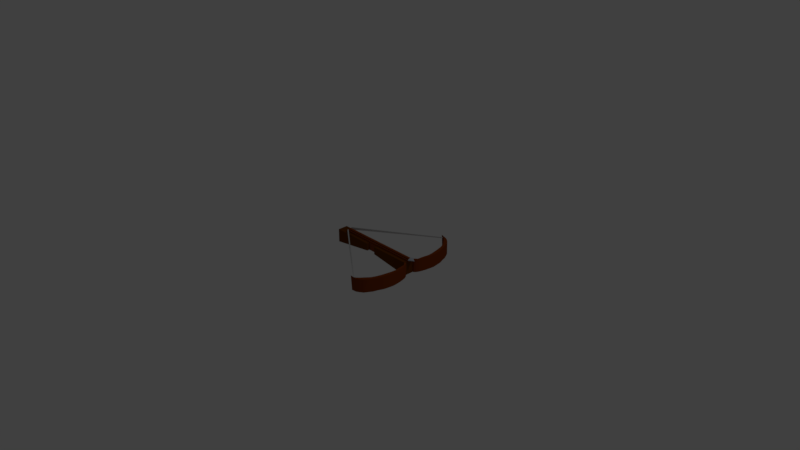 # Source: CrossBow_Loaded.blend  (saved by Blender 2.78.0; exported with 4.5.12 LTS)
import bpy
from mathutils import Matrix  # noqa: F401  (used for matrix-valued properties, if any)

bpy.ops.wm.read_factory_settings(use_empty=True)
scene = bpy.context.scene
scene.name = 'Scene'

# ---- collections
col_collection_1 = bpy.data.collections.new('Collection 1'); scene.collection.children.link(col_collection_1)

# ---- materials (node trees are filled in below, after node groups)
mat_material_001 = bpy.data.materials.new('Material.001')
mat_material_001.alpha_threshold = 0.0
mat_material_001.use_transparent_shadow = False
mat_material_001.diffuse_color = (0.3675, 0.3951, 0.448, 1.0)
mat_material_001.specular_color = (0.6876, 1.0, 0.0)
mat_material_001.roughness = 0.5
mat_material_008 = bpy.data.materials.new('Material.008')
mat_material_008.alpha_threshold = 0.0
mat_material_008.use_transparent_shadow = False
mat_material_008.diffuse_color = (0.233, 0.04755, 0.004644, 1.0)
mat_material_008.specular_color = (0.5125, 1.0, 0.915)
mat_material_008.roughness = 0.5
mat_material_009 = bpy.data.materials.new('Material.009')
mat_material_009.alpha_threshold = 0.0
mat_material_009.use_transparent_shadow = False
mat_material_009.diffuse_color = (0.2079, 0.04001, 0.003084, 1.0)
mat_material_009.roughness = 0.5
mat_material = bpy.data.materials.new('Material')
mat_material.alpha_threshold = 0.0
mat_material.use_transparent_shadow = False
mat_material.diffuse_color = (0.1376, 0.0378, 0.0005988, 1.0)
mat_material.roughness = 0.5
mat_material.line_color = (0.0, 0.0, 0.0, 1.0)
mat_material_004 = bpy.data.materials.new('Material.004')
mat_material_004.alpha_threshold = 0.0
mat_material_004.use_transparent_shadow = False
mat_material_004.diffuse_color = (0.477, 0.477, 0.477, 1.0)
mat_material_004.roughness = 0.5
mat_material_004.line_color = (0.0, 0.0, 0.0, 1.0)

# ---- material node trees

# ---- world
world_world = bpy.data.worlds.new('World'); scene.world = world_world
world_world.color = (0.05088, 0.05088, 0.05088)
world_world.use_sun_shadow = False
world_world.sun_shadow_jitter_overblur = 0.0
world_world.cycles.sampling_method = 'MANUAL'

# ---- cameras
cam_camera = bpy.data.cameras.new('Camera')
cam_camera.clip_end = 100.0
cam_camera.lens = 35.0
cam_camera.sensor_width = 32.0
cam_camera.sensor_height = 18.0
cam_camera.ortho_scale = 7.314
cam_camera.dof.focus_distance = 0.0
cam_camera.dof.aperture_fstop = 128.0

# ---- lights
light_lamp = bpy.data.lights.new('Lamp', 'POINT')
light_lamp.transmission_factor = 0.0
light_lamp.cutoff_distance = 30.0
light_lamp.energy = 100.0
light_lamp.shadow_buffer_clip_start = 1.001
light_lamp.shadow_soft_size = 0.1
light_lamp.shadow_maximum_resolution = 0.006
light_lamp.use_absolute_resolution = True

# ---- meshes
me_cone = bpy.data.meshes.new('Cone')
me_cone.from_pydata([(0.0, 1.0, -1.0), (0.1951, 0.9808, -1.0), (0.3827, 0.9239, -1.0), (0.5556, 0.8315, -1.0), (0.7071, 0.7071, -1.0), (0.8315, 0.5556, -1.0), (0.9239, 0.3827, -1.0), (0.9808, 0.1951, -1.0), (1.0, 7.55e-08, -1.0), (0.0, 0.0, 1.0), (0.9808, -0.1951, -1.0), (0.9239, -0.3827, -1.0), (0.8315, -0.5556, -1.0), (0.7071, -0.7071, -1.0), (0.5556, -0.8315, -1.0), (0.3827, -0.9239, -1.0), (0.1951, -0.9808, -1.0), (-3.258e-07, -1.0, -1.0), (-0.1951, -0.9808, -1.0), (-0.3827, -0.9239, -1.0), (-0.5556, -0.8315, -1.0), (-0.7071, -0.7071, -1.0), (-0.8315, -0.5556, -1.0), (-0.9239, -0.3827, -1.0), (-0.9808, -0.1951, -1.0), (-1.0, 9.656e-07, -1.0), (-0.9808, 0.1951, -1.0), (-0.9239, 0.3827, -1.0), (-0.8315, 0.5556, -1.0), (-0.7071, 0.7071, -1.0), (-0.5556, 0.8315, -1.0), (-0.3827, 0.9239, -1.0), (-0.1951, 0.9808, -1.0)], [], [(0, 9, 1), (1, 9, 2), (2, 9, 3), (3, 9, 4), (4, 9, 5), (5, 9, 6), (6, 9, 7), (7, 9, 8), (8, 9, 10), (10, 9, 11), (11, 9, 12), (12, 9, 13), (13, 9, 14), (14, 9, 15), (15, 9, 16), (16, 9, 17), (17, 9, 18), (18, 9, 19), (19, 9, 20), (20, 9, 21), (21, 9, 22), (22, 9, 23), (23, 9, 24), (24, 9, 25), (25, 9, 26), (26, 9, 27), (27, 9, 28), (28, 9, 29), (29, 9, 30), (30, 9, 31), (31, 9, 32), (32, 9, 0), (0, 1, 2, 3, 4, 5, 6, 7, 8, 10, 11, 12, 13, 14, 15, 16, 17, 18, 19, 20, 21, 22, 23, 24, 25, 26, 27, 28, 29, 30, 31, 32)])
me_cone.materials.append(mat_material_001)
me_cone.use_remesh_preserve_volume = False
me_cone.use_remesh_preserve_attributes = False
me_cone.use_mirror_vertex_groups = False
me_cone.update()
me_cylinder_002 = bpy.data.meshes.new('Cylinder.002')
me_cylinder_002.from_pydata([(0.0, 1.0, -1.0), (0.0, 1.0, 1.0), (0.1951, 0.9808, -1.0), (0.1951, 0.9808, 1.0), (0.3827, 0.9239, -1.0), (0.3827, 0.9239, 1.0), (0.5556, 0.8315, -1.0), (0.5556, 0.8315, 1.0), (0.7071, 0.7071, -1.0), (0.7071, 0.7071, 1.0), (0.8315, 0.5556, -1.0), (0.8315, 0.5556, 1.0), (0.9239, 0.3827, -1.0), (0.9239, 0.3827, 1.0), (0.9808, 0.1951, -1.0), (0.9808, 0.1951, 1.0), (1.0, 7.55e-08, -1.0), (1.0, 7.55e-08, 1.0), (0.9808, -0.1951, -1.0), (0.9808, -0.1951, 1.0), (0.9239, -0.3827, -1.0), (0.9239, -0.3827, 1.0), (0.8315, -0.5556, -1.0), (0.8315, -0.5556, 1.0), (0.7071, -0.7071, -1.0), (0.7071, -0.7071, 1.0), (0.5556, -0.8315, -1.0), (0.5556, -0.8315, 1.0), (0.3827, -0.9239, -1.0), (0.3827, -0.9239, 1.0), (0.1951, -0.9808, -1.0), (0.1951, -0.9808, 1.0), (-3.258e-07, -1.0, -1.0), (-3.258e-07, -1.0, 1.0), (-0.1951, -0.9808, -1.0), (-0.1951, -0.9808, 1.0), (-0.3827, -0.9239, -1.0), (-0.3827, -0.9239, 1.0), (-0.5556, -0.8315, -1.0), (-0.5556, -0.8315, 1.0), (-0.7071, -0.7071, -1.0), (-0.7071, -0.7071, 1.0), (-0.8315, -0.5556, -1.0), (-0.8315, -0.5556, 1.0), (-0.9239, -0.3827, -1.0), (-0.9239, -0.3827, 1.0), (-0.9808, -0.1951, -1.0), (-0.9808, -0.1951, 1.0), (-1.0, 9.656e-07, -1.0), (-1.0, 9.656e-07, 1.0), (-0.9808, 0.1951, -1.0), (-0.9808, 0.1951, 1.0), (-0.9239, 0.3827, -1.0), (-0.9239, 0.3827, 1.0), (-0.8315, 0.5556, -1.0), (-0.8315, 0.5556, 1.0), (-0.7071, 0.7071, -1.0), (-0.7071, 0.7071, 1.0), (-0.5556, 0.8315, -1.0), (-0.5556, 0.8315, 1.0), (-0.3827, 0.9239, -1.0), (-0.3827, 0.9239, 1.0), (-0.1951, 0.9808, -1.0), (-0.1951, 0.9808, 1.0)], [], [(0, 1, 3, 2), (2, 3, 5, 4), (4, 5, 7, 6), (6, 7, 9, 8), (8, 9, 11, 10), (10, 11, 13, 12), (12, 13, 15, 14), (14, 15, 17, 16), (16, 17, 19, 18), (18, 19, 21, 20), (20, 21, 23, 22), (22, 23, 25, 24), (24, 25, 27, 26), (26, 27, 29, 28), (28, 29, 31, 30), (30, 31, 33, 32), (32, 33, 35, 34), (34, 35, 37, 36), (36, 37, 39, 38), (38, 39, 41, 40), (40, 41, 43, 42), (42, 43, 45, 44), (44, 45, 47, 46), (46, 47, 49, 48), (48, 49, 51, 50), (50, 51, 53, 52), (52, 53, 55, 54), (54, 55, 57, 56), (56, 57, 59, 58), (58, 59, 61, 60), (3, 1, 63, 61, 59, 57, 55, 53, 51, 49, 47, 45, 43, 41, 39, 37, 35, 33, 31, 29, 27, 25, 23, 21, 19, 17, 15, 13, 11, 9, 7, 5), (60, 61, 63, 62), (62, 63, 1, 0), (0, 2, 4, 6, 8, 10, 12, 14, 16, 18, 20, 22, 24, 26, 28, 30, 32, 34, 36, 38, 40, 42, 44, 46, 48, 50, 52, 54, 56, 58, 60, 62)])
me_cylinder_002.materials.append(mat_material_008)
me_cylinder_002.use_remesh_preserve_volume = False
me_cylinder_002.use_remesh_preserve_attributes = False
me_cylinder_002.use_mirror_vertex_groups = False
me_cylinder_002.update()
me_cube_007 = bpy.data.meshes.new('Cube.007')
me_cube_007.from_pydata([(-1.0, -1.0, -1.0), (-1.0, -1.0, 1.0), (-1.0, 1.0, -1.0), (-1.0, 1.0, 1.0), (1.0, -1.0, -1.0), (1.0, -1.0, 1.0), (1.0, 1.0, -1.0), (1.0, 1.0, 1.0)], [], [(0, 1, 3, 2), (2, 3, 7, 6), (6, 7, 5, 4), (4, 5, 1, 0), (2, 6, 4, 0), (7, 3, 1, 5)])
me_cube_007.materials.append(mat_material_008)
me_cube_007.use_remesh_preserve_volume = False
me_cube_007.use_remesh_preserve_attributes = False
me_cube_007.use_mirror_vertex_groups = False
me_cube_007.update()
me_cylinder = bpy.data.meshes.new('Cylinder')
me_cylinder.from_pydata([(2.078, 1.006, -1.172), (1.929, 1.0, 1.0), (1.752, 0.9808, -1.0), (1.479, 0.9808, 1.0), (1.399, 0.9239, -1.0), (1.145, 0.9239, 1.0), (1.032, 0.8315, -1.0), (0.7905, 0.8315, 1.0), (0.6694, 0.7071, -1.0), (0.4714, 0.7071, 1.0), (0.1909, 0.5556, -1.0), (0.1984, 0.5556, 1.0), (-0.09153, 0.3827, -1.0), (0.0841, 0.3827, 1.0), (-0.2949, 0.1951, -1.0), (-0.1954, 0.1951, 1.0), (-0.4484, 7.55e-08, -1.0), (-0.4155, 7.55e-08, 1.0), (-0.5907, -0.1951, -1.0), (-0.4164, -0.1951, 1.0), (-0.6424, -0.3827, -1.0), (-0.5081, -0.3827, 1.0), (-0.5302, -0.5556, -1.0), (-0.3683, -0.5556, 1.0), (-0.4479, -0.7071, -1.0), (-0.4564, -0.7071, 1.0), (-0.3663, -0.8315, -0.9613), (-0.2332, -0.8315, 1.0), (-0.09116, -0.9239, -1.0), (-0.008262, -0.9239, 1.083), (0.1951, -0.9996, -0.957), (0.1951, -0.9808, 1.0), (-3.258e-07, -1.0, -0.9482), (-3.258e-07, -1.0, 1.0), (-0.1951, -0.9808, -1.0), (-0.1951, -0.9808, 1.0), (-0.3827, -0.9239, -1.0), (-0.3827, -0.9239, 1.0), (-0.5556, -0.8315, -1.0), (-0.5556, -0.8315, 1.0), (-0.7071, -0.7071, -1.0), (-0.7071, -0.7071, 1.0), (-0.8315, -0.5556, -1.0), (-0.8315, -0.5556, 1.0), (-0.9239, -0.3827, -1.0), (-0.9239, -0.3827, 1.0), (-0.9808, -0.1951, -1.0), (-0.9808, -0.1951, 1.0), (-0.8847, 9.656e-07, -1.0), (-0.8771, 9.656e-07, 1.0), (-0.7613, 0.1951, -1.0), (-0.7481, 0.1951, 1.0), (-0.5202, 0.3827, -1.0), (-0.4542, 0.3827, 1.0), (-0.2497, 0.5556, -1.0), (-0.2616, 0.5556, 1.0), (-0.004998, 0.7071, -1.0), (0.0739, 0.7071, 1.0), (0.3706, 0.8315, -1.0), (0.3572, 0.8315, 1.0), (0.8086, 0.9239, -1.0), (0.8463, 0.9239, 1.0), (1.213, 0.9808, -1.0), (1.26, 0.9808, 1.0)], [], [(0, 1, 3, 2), (2, 3, 5, 4), (4, 5, 7, 6), (6, 7, 9, 8), (8, 9, 11, 10), (10, 11, 13, 12), (12, 13, 15, 14), (14, 15, 17, 16), (16, 17, 19, 18), (18, 19, 21, 20), (20, 21, 23, 22), (22, 23, 25, 24), (24, 25, 27, 26), (26, 27, 29, 28), (28, 29, 31, 30), (30, 31, 33, 32), (32, 33, 35, 34), (34, 35, 37, 36), (36, 37, 39, 38), (38, 39, 41, 40), (40, 41, 43, 42), (42, 43, 45, 44), (44, 45, 47, 46), (46, 47, 49, 48), (48, 49, 51, 50), (50, 51, 53, 52), (52, 53, 55, 54), (54, 55, 57, 56), (56, 57, 59, 58), (58, 59, 61, 60), (3, 1, 63, 61, 59, 57, 55, 53, 51, 49, 47, 45, 43, 41, 39, 37, 35, 33, 31, 29, 27, 25, 23, 21, 19, 17, 15, 13, 11, 9, 7, 5), (60, 61, 63, 62), (62, 63, 1, 0), (0, 2, 4, 6, 8, 10, 12, 14, 16, 18, 20, 22, 24, 26, 28, 30, 32, 34, 36, 38, 40, 42, 44, 46, 48, 50, 52, 54, 56, 58, 60, 62)])
me_cylinder.materials.append(mat_material_009)
me_cylinder.use_remesh_preserve_volume = False
me_cylinder.use_remesh_preserve_attributes = False
me_cylinder.use_mirror_vertex_groups = False
me_cylinder.update()
me_cube = bpy.data.meshes.new('Cube')
me_cube.from_pydata([(0.9855, 1.012, -0.5948), (1.0, -1.0, -0.5614), (-1.0, -1.0, 0.09484), (-1.0, 1.0, 0.1195), (1.0, 1.0, 1.0), (1.0, -1.0, 1.0), (-1.0, -1.0, 1.0), (-1.0, 1.0, 1.0)], [], [(0, 1, 2, 3), (4, 7, 6, 5), (0, 4, 5, 1), (1, 5, 6, 2), (2, 6, 7, 3), (4, 0, 3, 7)])
me_cube.materials.append(mat_material)
me_cube.use_remesh_preserve_volume = False
me_cube.use_remesh_preserve_attributes = False
me_cube.use_mirror_vertex_groups = False
me_cube.update()
me_cylinder_001 = bpy.data.meshes.new('Cylinder.001')
me_cylinder_001.from_pydata([(2.078, 1.006, -1.172), (1.929, 1.0, 1.0), (1.752, 0.9808, -1.0), (1.479, 0.9808, 1.0), (1.399, 0.9239, -1.0), (1.145, 0.9239, 1.0), (1.032, 0.8315, -1.0), (0.7905, 0.8315, 1.0), (0.6694, 0.7071, -1.0), (0.4714, 0.7071, 1.0), (0.1909, 0.5556, -1.0), (0.1984, 0.5556, 1.0), (-0.09153, 0.3827, -1.0), (0.0841, 0.3827, 1.0), (-0.2949, 0.1951, -1.0), (-0.1954, 0.1951, 1.0), (-0.4484, 7.55e-08, -1.0), (-0.4155, 7.55e-08, 1.0), (-0.5907, -0.1951, -1.0), (-0.4164, -0.1951, 1.0), (-0.6424, -0.3827, -1.0), (-0.5081, -0.3827, 1.0), (-0.5302, -0.5556, -1.0), (-0.3683, -0.5556, 1.0), (-0.4479, -0.7071, -1.0), (-0.4564, -0.7071, 1.0), (-0.3663, -0.8315, -0.9613), (-0.2332, -0.8315, 1.0), (-0.09116, -0.9239, -1.0), (-0.008262, -0.9239, 1.083), (0.1951, -0.9996, -0.957), (0.1951, -0.9808, 1.0), (-3.258e-07, -1.0, -0.9482), (-3.258e-07, -1.0, 1.0), (-0.1951, -0.9808, -1.0), (-0.1951, -0.9808, 1.0), (-0.3827, -0.9239, -1.0), (-0.3827, -0.9239, 1.0), (-0.5556, -0.8315, -1.0), (-0.5556, -0.8315, 1.0), (-0.7071, -0.7071, -1.0), (-0.7071, -0.7071, 1.0), (-0.8315, -0.5556, -1.0), (-0.8315, -0.5556, 1.0), (-0.9239, -0.3827, -1.0), (-0.9239, -0.3827, 1.0), (-0.9808, -0.1951, -1.0), (-0.9808, -0.1951, 1.0), (-0.8847, 9.656e-07, -1.0), (-0.8771, 9.656e-07, 1.0), (-0.7613, 0.1951, -1.0), (-0.7481, 0.1951, 1.0), (-0.5202, 0.3827, -1.0), (-0.4542, 0.3827, 1.0), (-0.2497, 0.5556, -1.0), (-0.2616, 0.5556, 1.0), (-0.004998, 0.7071, -1.0), (0.0739, 0.7071, 1.0), (0.3706, 0.8315, -1.0), (0.3572, 0.8315, 1.0), (0.8086, 0.9239, -1.0), (0.8463, 0.9239, 1.0), (1.213, 0.9808, -1.0), (1.26, 0.9808, 1.0)], [], [(0, 1, 3, 2), (2, 3, 5, 4), (4, 5, 7, 6), (6, 7, 9, 8), (8, 9, 11, 10), (10, 11, 13, 12), (12, 13, 15, 14), (14, 15, 17, 16), (16, 17, 19, 18), (18, 19, 21, 20), (20, 21, 23, 22), (22, 23, 25, 24), (24, 25, 27, 26), (26, 27, 29, 28), (28, 29, 31, 30), (30, 31, 33, 32), (32, 33, 35, 34), (34, 35, 37, 36), (36, 37, 39, 38), (38, 39, 41, 40), (40, 41, 43, 42), (42, 43, 45, 44), (44, 45, 47, 46), (46, 47, 49, 48), (48, 49, 51, 50), (50, 51, 53, 52), (52, 53, 55, 54), (54, 55, 57, 56), (56, 57, 59, 58), (58, 59, 61, 60), (3, 1, 63, 61, 59, 57, 55, 53, 51, 49, 47, 45, 43, 41, 39, 37, 35, 33, 31, 29, 27, 25, 23, 21, 19, 17, 15, 13, 11, 9, 7, 5), (60, 61, 63, 62), (62, 63, 1, 0), (0, 2, 4, 6, 8, 10, 12, 14, 16, 18, 20, 22, 24, 26, 28, 30, 32, 34, 36, 38, 40, 42, 44, 46, 48, 50, 52, 54, 56, 58, 60, 62)])
me_cylinder_001.materials.append(mat_material_009)
me_cylinder_001.use_remesh_preserve_volume = False
me_cylinder_001.use_remesh_preserve_attributes = False
me_cylinder_001.use_mirror_vertex_groups = False
me_cylinder_001.update()
me_cube_001 = bpy.data.meshes.new('Cube.001')
me_cube_001.from_pydata([(1.0, 1.0, -1.0), (1.0, -1.0, -1.0), (-1.0, -1.0, -1.0), (-1.0, 1.0, -1.0), (1.0, 1.0, 1.0), (1.0, -1.0, 1.0), (-1.0, -1.0, 1.0), (-1.0, 1.0, 1.0)], [], [(0, 1, 2, 3), (4, 7, 6, 5), (0, 4, 5, 1), (1, 5, 6, 2), (2, 6, 7, 3), (4, 0, 3, 7)])
me_cube_001.materials.append(mat_material_009)
me_cube_001.use_remesh_preserve_volume = False
me_cube_001.use_remesh_preserve_attributes = False
me_cube_001.use_mirror_vertex_groups = False
me_cube_001.update()
me_cube_002 = bpy.data.meshes.new('Cube.002')
me_cube_002.from_pydata([(1.0, 1.0, -1.0), (1.0, -1.0, -1.0), (-1.0, -1.0, -1.0), (-1.0, 1.0, -1.0), (1.0, 1.0, 1.0), (1.0, -1.0, 1.0), (-1.0, -1.0, 1.0), (-1.0, 1.0, 1.0)], [], [(0, 1, 2, 3), (4, 7, 6, 5), (0, 4, 5, 1), (1, 5, 6, 2), (2, 6, 7, 3), (4, 0, 3, 7)])
me_cube_002.materials.append(mat_material_009)
me_cube_002.use_remesh_preserve_volume = False
me_cube_002.use_remesh_preserve_attributes = False
me_cube_002.use_mirror_vertex_groups = False
me_cube_002.update()
me_cube_003 = bpy.data.meshes.new('Cube.003')
me_cube_003.from_pydata([(1.0, 1.0, -1.0), (1.0, -1.0, -1.0), (-1.0, -1.0, -1.0), (-1.0, 1.0, -1.0), (1.0, 1.0, 1.0), (1.0, -1.0, 1.0), (-1.0, -1.0, 1.0), (-1.0, 1.0, 1.0)], [], [(0, 1, 2, 3), (4, 7, 6, 5), (0, 4, 5, 1), (1, 5, 6, 2), (2, 6, 7, 3), (4, 0, 3, 7)])
me_cube_003.materials.append(mat_material_008)
me_cube_003.use_remesh_preserve_volume = False
me_cube_003.use_remesh_preserve_attributes = False
me_cube_003.use_mirror_vertex_groups = False
me_cube_003.update()
me_cube_004 = bpy.data.meshes.new('Cube.004')
me_cube_004.from_pydata([(1.083, 4.732, -1.401), (1.071, 4.059, -1.245), (-1.0, -1.0, -1.0), (-1.0, 1.0, -1.0), (1.087, 4.665, -0.6339), (1.081, 2.844, -0.9007), (-1.0, -1.0, 1.0), (-1.0, 1.0, 1.0)], [], [(0, 1, 2, 3), (4, 7, 6, 5), (0, 4, 5, 1), (1, 5, 6, 2), (2, 6, 7, 3), (4, 0, 3, 7)])
me_cube_004.materials.append(mat_material_004)
me_cube_004.use_remesh_preserve_volume = False
me_cube_004.use_remesh_preserve_attributes = False
me_cube_004.use_mirror_vertex_groups = False
me_cube_004.update()
me_cube_005 = bpy.data.meshes.new('Cube.005')
me_cube_005.from_pydata([(1.095, 11.67, 0.118), (1.118, 9.73, 0.1199), (-1.0, -1.0, -1.0), (-1.0, 1.0, -1.0), (1.099, 10.7, -0.7732), (1.103, 10.08, -0.6016), (-1.0, -1.0, 1.0), (-1.0, 1.0, 1.0)], [], [(0, 1, 2, 3), (4, 7, 6, 5), (0, 4, 5, 1), (1, 5, 6, 2), (2, 6, 7, 3), (4, 0, 3, 7)])
me_cube_005.materials.append(mat_material_004)
me_cube_005.use_remesh_preserve_volume = False
me_cube_005.use_remesh_preserve_attributes = False
me_cube_005.use_mirror_vertex_groups = False
me_cube_005.update()
me_cube_006 = bpy.data.meshes.new('Cube.006')
me_cube_006.from_pydata([(1.0, 1.0, -0.5802), (1.0, -1.0, -0.5614), (-1.0, -1.0, 0.09484), (-1.0, 1.0, 0.1195), (1.0, 1.0, 1.0), (1.0, -1.0, 1.0), (-1.0, -1.0, 1.0), (-1.0, 1.0, 1.0)], [], [(0, 1, 2, 3), (4, 7, 6, 5), (0, 4, 5, 1), (1, 5, 6, 2), (2, 6, 7, 3), (4, 0, 3, 7)])
me_cube_006.materials.append(mat_material)
me_cube_006.use_remesh_preserve_volume = False
me_cube_006.use_remesh_preserve_attributes = False
me_cube_006.use_mirror_vertex_groups = False
me_cube_006.update()

# ---- objects
ob_cone = bpy.data.objects.new('Cone', me_cone)
ob_cylinder_002 = bpy.data.objects.new('Cylinder.002', me_cylinder_002)
ob_body = bpy.data.objects.new('Body', me_cube_007)
ob_cylinder = bpy.data.objects.new('Cylinder', me_cylinder)
ob_handle1 = bpy.data.objects.new('Handle1', me_cube)
ob_lamp = bpy.data.objects.new('Lamp', light_lamp)
ob_camera = bpy.data.objects.new('Camera', cam_camera)
ob_cylinder_001 = bpy.data.objects.new('Cylinder.001', me_cylinder_001)
ob_rail1 = bpy.data.objects.new('Rail1', me_cube_001)
ob_rail2 = bpy.data.objects.new('Rail2', me_cube_002)
ob_stoppper = bpy.data.objects.new('stoppper', me_cube_003)
ob_string1 = bpy.data.objects.new('String1', me_cube_004)
ob_string2 = bpy.data.objects.new('String2', me_cube_005)
ob_stock = bpy.data.objects.new('Stock', me_cube_006)

# ---- transforms, parenting, visibility, modifiers, constraints
ob_cone.location = (0.7273, 0.07042, 0.1677)
ob_cone.rotation_euler = (-0.0, 1.571, 0.0)
ob_cone.scale = (0.01922, 0.04324, 0.03696)
ob_cone.lineart.crease_threshold = 0.0
ob_cylinder_002.location = (0.1209, 0.07095, 0.1677)
ob_cylinder_002.rotation_euler = (-0.0, 1.571, 0.0)
ob_cylinder_002.scale = (0.01687, 0.01687, 0.5699)
ob_cylinder_002.lineart.crease_threshold = 0.0
ob_body.location = (0.04623, 0.07566, 0.08775)
ob_body.scale = (-0.09189, -0.04811, -0.04811)
ob_body.lineart.crease_threshold = 0.0
ob_cylinder.location = (0.6737, 0.4803, 0.05384)
ob_cylinder.scale = (-0.0928, 0.3565, -0.09)
ob_cylinder.lineart.crease_threshold = 0.0
ob_handle1.location = (0.3891, 0.05908, 0.02561)
ob_handle1.scale = (0.282, -0.06766, 0.1153)
ob_handle1.lock_rotations_4d = False
ob_handle1.empty_display_type = 'ARROWS'
ob_handle1.lineart.crease_threshold = 0.0
ob_lamp.location = (4.076, 1.005, 5.904)
ob_lamp.rotation_euler = (0.6503, 0.05522, 1.866)
ob_lamp.lock_rotations_4d = False
ob_lamp.empty_display_type = 'ARROWS'
ob_lamp.color = (0.0, 0.0, 0.0, 0.0)
ob_lamp.lineart.crease_threshold = 0.0
ob_camera.location = (7.481, -6.508, 5.344)
ob_camera.rotation_euler = (1.109, 0.0, 0.8149)
ob_camera.lock_rotations_4d = False
ob_camera.empty_display_type = 'ARROWS'
ob_camera.color = (0.0, 0.0, 0.0, 0.0)
ob_camera.display_type = 'WIRE'
ob_camera.lineart.crease_threshold = 0.0
ob_cylinder_001.location = (0.6694, -0.3525, 0.05253)
ob_cylinder_001.scale = (-0.0928, -0.3565, -0.09)
ob_cylinder_001.lineart.crease_threshold = 0.0
ob_rail1.location = (0.1115, 0.09301, 0.1481)
ob_rail1.scale = (0.5751, -0.00592, 0.01513)
ob_rail1.lock_rotations_4d = False
ob_rail1.empty_display_type = 'ARROWS'
ob_rail1.lineart.crease_threshold = 0.0
ob_rail2.location = (0.1115, 0.04088, 0.1481)
ob_rail2.scale = (0.5751, -0.00592, 0.01513)
ob_rail2.lock_rotations_4d = False
ob_rail2.empty_display_type = 'ARROWS'
ob_rail2.lineart.crease_threshold = 0.0
ob_stoppper.location = (-0.4572, 0.06433, 0.1481)
ob_stoppper.scale = (0.005156, -0.02478, 0.01356)
ob_stoppper.lock_rotations_4d = False
ob_stoppper.empty_display_type = 'ARROWS'
ob_stoppper.lineart.crease_threshold = 0.0
ob_string1.location = (-0.006188, 0.4603, 0.1528)
ob_string1.rotation_euler = (-0.1382, 0.01952, 0.6695)
ob_string1.scale = (0.5817, -0.006437, 0.01517)
ob_string1.lock_rotations_4d = False
ob_string1.empty_display_type = 'ARROWS'
ob_string1.lineart.crease_threshold = 0.0
ob_string2.location = (0.0217, -0.2856, 0.1417)
ob_string2.rotation_euler = (-0.1382, 0.01952, -0.5907)
ob_string2.scale = (0.5817, -0.006437, 0.01517)
ob_string2.lock_rotations_4d = False
ob_string2.empty_display_type = 'ARROWS'
ob_string2.lineart.crease_threshold = 0.0
ob_stock.location = (-0.31, 0.05908, 0.02561)
ob_stock.scale = (-0.282, -0.06766, 0.1153)
ob_stock.lock_rotations_4d = False
ob_stock.empty_display_type = 'ARROWS'
ob_stock.lineart.crease_threshold = 0.0

# ---- collection membership
col_collection_1.objects.link(ob_cone)
col_collection_1.objects.link(ob_cylinder_002)
col_collection_1.objects.link(ob_body)
col_collection_1.objects.link(ob_cylinder)
col_collection_1.objects.link(ob_handle1)
col_collection_1.objects.link(ob_lamp)
col_collection_1.objects.link(ob_camera)
col_collection_1.objects.link(ob_cylinder_001)
col_collection_1.objects.link(ob_rail1)
col_collection_1.objects.link(ob_rail2)
col_collection_1.objects.link(ob_stoppper)
col_collection_1.objects.link(ob_string1)
col_collection_1.objects.link(ob_string2)
col_collection_1.objects.link(ob_stock)

# ---- scene / render settings (as saved in the file)
scene.camera = ob_camera
scene.frame_start = 1; scene.frame_end = 250; scene.frame_set(1)
scene.render.engine = 'BLENDER_EEVEE_NEXT'
scene.render.resolution_percentage = 50
scene.render.dither_intensity = 0.0
scene.cycles.use_denoising = False
scene.cycles.samples = 128
scene.cycles.sampling_pattern = 'TABULATED_SOBOL'
scene.cycles.light_sampling_threshold = 0.0
scene.cycles.use_adaptive_sampling = False
scene.cycles.use_light_tree = False
scene.cycles.blur_glossy = 0.0
scene.cycles.sample_clamp_indirect = 0.0
scene.view_settings.view_transform = 'Standard'
bpy.context.view_layer.update()
